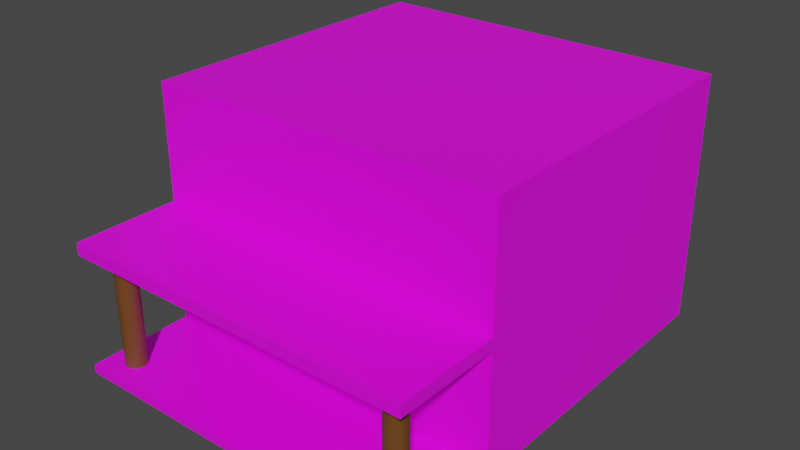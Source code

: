 # Source: Saloon_3.blend  (saved by Blender 3.3.6; exported with 4.5.12 LTS)
import bpy
from mathutils import Matrix  # noqa: F401  (used for matrix-valued properties, if any)

bpy.ops.wm.read_factory_settings(use_empty=True)
scene = bpy.context.scene
scene.name = 'Scene'

# ---- collections
col_collection = bpy.data.collections.new('Collection'); scene.collection.children.link(col_collection)

# ---- images (referenced by path relative to the original .blend; pixels are not part of the script)
import os
ASSET_DIR = os.environ.get("B2B_ASSET_DIR", "")  # directory of the original .blend (textures are referenced by path, not embedded)
HERE = os.path.dirname(os.path.abspath(__file__))  # packed textures are extracted next to this script under _unpacked/

def load_image(name, relpath, width, height, colorspace="sRGB"):
    """Load a texture the original file referenced (path relative to the .blend, or extracted next to this script)."""
    p = next((c for c in (os.path.join(HERE, relpath), os.path.join(ASSET_DIR, relpath)) if relpath and os.path.exists(c)), "")
    if p:
        img = bpy.data.images.load(p, check_existing=True)
        img.name = name
    else:  # same state as the original file: an image datablock whose file is absent (Cycles renders it pink)
        img = bpy.data.images.new(name, width, height)
        img.source = "FILE"
        img.filepath = "//" + (relpath or name)
    img.colorspace_settings.name = colorspace
    return img
img_saloon_texture_1_png = load_image('Saloon_Texture_1.png', 'Saloon_Texture_1.png', 1024, 1024, 'sRGB')

# ---- materials (node trees are filled in below, after node groups)
mat_material = bpy.data.materials.new('Material')
mat_material.alpha_threshold = 0.0
mat_material.use_transparent_shadow = False
mat_material.roughness = 0.5
mat_material.line_color = (0.0, 0.0, 0.0, 1.0)
mat_material_001 = bpy.data.materials.new('Material.001')
mat_material_001.use_transparent_shadow = False

# ---- material node trees
mat_material.use_nodes = True; mat_material.node_tree.nodes.clear()
_N = mat_material.node_tree.nodes; _L = mat_material.node_tree.links
n0 = _N.new('ShaderNodeOutputMaterial'); n0.name = 'Material Output'; n0.location = (300, 300)
n1 = _N.new('ShaderNodeBsdfPrincipled'); n1.name = 'Principled BSDF'; n1.location = (10, 300)
n1.distribution = 'GGX'
n1.subsurface_method = 'RANDOM_WALK_SKIN'
n1.inputs[3].default_value = 1.45
n1.inputs[27].default_value = (0.0, 0.0, 0.0, 1.0)
n1.inputs[28].default_value = 1.0
n2 = _N.new('ShaderNodeTexImage'); n2.name = 'Image Texture'; n2.location = (-280, 275)
n2.image = img_saloon_texture_1_png
_L.new(n1.outputs[0], n0.inputs[0])
_L.new(n2.outputs[0], n1.inputs[0])
n0.is_active_output = True
mat_material_001.use_nodes = True; mat_material_001.node_tree.nodes.clear()
_N = mat_material_001.node_tree.nodes; _L = mat_material_001.node_tree.links
n0 = _N.new('ShaderNodeBsdfPrincipled'); n0.name = 'Principled BSDF'; n0.location = (10, 300)
n0.distribution = 'GGX'
n0.subsurface_method = 'RANDOM_WALK_SKIN'
n0.inputs[0].default_value = (0.1492, 0.05423, 0.01201, 1.0)
n0.inputs[3].default_value = 1.45
n0.inputs[27].default_value = (0.0, 0.0, 0.0, 1.0)
n0.inputs[28].default_value = 1.0
n1 = _N.new('ShaderNodeOutputMaterial'); n1.name = 'Material Output'; n1.location = (300, 300)
_L.new(n0.outputs[0], n1.inputs[0])
n1.is_active_output = True

# ---- world
world_world = bpy.data.worlds.new('World'); scene.world = world_world
world_world.use_nodes = True; world_world.node_tree.nodes.clear()
_N = world_world.node_tree.nodes; _L = world_world.node_tree.links
n0 = _N.new('ShaderNodeOutputWorld'); n0.name = 'World Output'; n0.location = (300, 300)
n1 = _N.new('ShaderNodeBackground'); n1.name = 'Background'; n1.location = (10, 300)
n1.inputs[0].default_value = (0.05088, 0.05088, 0.05088, 1.0)
_L.new(n1.outputs[0], n0.inputs[0])
n0.is_active_output = True
world_world.color = (0.05088, 0.05088, 0.05088)
world_world.use_sun_shadow = False
world_world.sun_shadow_jitter_overblur = 0.0

# ---- meshes
me_cube = bpy.data.meshes.new('Cube')
me_cube.from_pydata([(1.0, 1.0, 2.737), (1.0, 1.0, -1.0), (1.0, -1.0, 2.737), (1.0, -1.0, -1.0), (-1.0, 1.0, 2.737), (-1.0, 1.0, -1.0), (-1.0, -1.0, 2.737), (-1.0, -1.0, -1.0), (1.0, 1.0, -0.8689), (-1.0, -1.0, -0.8689), (1.0, -1.0, -0.8689), (-1.0, 1.0, -0.8689), (-1.0, -1.0, 0.8153), (1.0, 1.0, 0.8153), (1.0, -1.0, 0.8153), (-1.0, 1.0, 0.8153), (-1.0, -1.0, 0.9998), (1.0, 1.0, 0.9998), (1.0, -1.0, 0.9998), (-1.0, 1.0, 0.9998), (1.0, -1.657, -0.8689), (1.0, -1.657, -1.0), (-1.0, -1.657, -1.0), (-1.0, -1.657, -0.8689), (1.0, -1.657, 0.9998), (1.0, -1.657, 0.8153), (-1.0, -1.657, 0.8153), (-1.0, -1.657, 0.9998), (0.795, -1.492, 0.8153), (0.7961, -1.505, 0.8153), (0.7961, -1.48, 0.8153), (0.8049, -1.528, 0.8153), (0.8049, -1.456, 0.8153), (0.7995, -1.517, 0.8153), (0.7995, -1.467, 0.8153), (0.8211, -1.546, 0.8153), (0.8211, -1.438, 0.8153), (0.8423, -1.556, 0.8153), (0.8423, -1.428, 0.8153), (0.8313, -1.552, 0.8153), (0.8313, -1.432, 0.8153), (0.8122, -1.538, 0.8153), (0.8122, -1.446, 0.8153), (0.8652, -1.556, 0.8153), (0.8652, -1.428, 0.8153), (0.8864, -1.546, 0.8153), (0.8864, -1.438, 0.8153), (0.8762, -1.552, 0.8153), (0.8762, -1.432, 0.8153), (0.9026, -1.528, 0.8153), (0.9026, -1.456, 0.8153), (0.9124, -1.492, 0.8153), (0.9113, -1.505, 0.8153), (0.9113, -1.48, 0.8153), (0.908, -1.517, 0.8153), (0.908, -1.467, 0.8153), (0.8953, -1.538, 0.8153), (0.8953, -1.446, 0.8153), (0.8537, -1.427, 0.8153), (0.8537, -1.557, 0.8153), (0.795, -1.492, -0.8689), (0.7961, -1.505, -0.8689), (0.7961, -1.48, -0.8689), (0.8049, -1.528, -0.8689), (0.8049, -1.456, -0.8689), (0.7995, -1.517, -0.8689), (0.7995, -1.467, -0.8689), (0.8211, -1.546, -0.8689), (0.8211, -1.438, -0.8689), (0.8423, -1.556, -0.8689), (0.8423, -1.428, -0.8689), (0.8313, -1.552, -0.8689), (0.8313, -1.432, -0.8689), (0.8122, -1.538, -0.8689), (0.8122, -1.446, -0.8689), (0.8652, -1.556, -0.8689), (0.8652, -1.428, -0.8689), (0.8864, -1.546, -0.8689), (0.8949, -1.539, -0.8689), (0.8864, -1.438, -0.8689), (0.8762, -1.552, -0.8689), (0.8762, -1.432, -0.8689), (0.9026, -1.528, -0.8689), (0.9026, -1.456, -0.8689), (0.9124, -1.492, -0.8689), (0.9113, -1.505, -0.8689), (0.9113, -1.48, -0.8689), (0.908, -1.517, -0.8689), (0.908, -1.467, -0.8689), (0.8953, -1.538, -0.8689), (0.8953, -1.446, -0.8689), (0.8537, -1.427, -0.8689), (0.8537, -1.557, -0.8689), (-0.9124, -1.492, 0.8153), (-0.9113, -1.505, 0.8153), (-0.9113, -1.48, 0.8153), (-0.9026, -1.528, 0.8153), (-0.908, -1.467, 0.8153), (-0.908, -1.517, 0.8153), (-0.9026, -1.456, 0.8153), (-0.8864, -1.546, 0.8153), (-0.8951, -1.538, 0.8153), (-0.8953, -1.446, 0.8153), (-0.8652, -1.428, 0.8153), (-0.8652, -1.556, 0.8153), (-0.8762, -1.432, 0.8153), (-0.8762, -1.552, 0.8153), (-0.8864, -1.438, 0.8153), (-0.8953, -1.538, 0.8153), (-0.8423, -1.556, 0.8153), (-0.8423, -1.428, 0.8153), (-0.8211, -1.546, 0.8153), (-0.8211, -1.438, 0.8153), (-0.8313, -1.552, 0.8153), (-0.8313, -1.432, 0.8153), (-0.8049, -1.528, 0.8153), (-0.8049, -1.456, 0.8153), (-0.795, -1.492, 0.8153), (-0.7961, -1.48, 0.8153), (-0.7961, -1.505, 0.8153), (-0.7995, -1.467, 0.8153), (-0.7995, -1.517, 0.8153), (-0.8122, -1.538, 0.8153), (-0.8122, -1.446, 0.8153), (-0.8537, -1.557, 0.8153), (-0.8537, -1.427, 0.8153), (-0.9124, -1.492, -0.8689), (-0.9113, -1.505, -0.8689), (-0.9113, -1.48, -0.8689), (-0.908, -1.517, -0.8689), (-0.9026, -1.456, -0.8689), (-0.9026, -1.528, -0.8689), (-0.908, -1.467, -0.8689), (-0.8953, -1.538, -0.8689), (-0.8864, -1.438, -0.8689), (-0.8652, -1.556, -0.8689), (-0.8762, -1.552, -0.8689), (-0.8652, -1.428, -0.8689), (-0.8864, -1.546, -0.8689), (-0.8762, -1.432, -0.8689), (-0.8953, -1.446, -0.8689), (-0.8423, -1.556, -0.8689), (-0.8423, -1.428, -0.8689), (-0.8211, -1.546, -0.8689), (-0.8211, -1.438, -0.8689), (-0.8313, -1.552, -0.8689), (-0.8313, -1.432, -0.8689), (-0.8049, -1.528, -0.8689), (-0.8049, -1.456, -0.8689), (-0.795, -1.492, -0.8689), (-0.7961, -1.48, -0.8689), (-0.7961, -1.505, -0.8689), (-0.7995, -1.467, -0.8689), (-0.7995, -1.517, -0.8689), (-0.8122, -1.446, -0.8689), (-0.8122, -1.538, -0.8689), (-0.8537, -1.557, -0.8689), (-0.8537, -1.427, -0.8689)], [], [(0, 4, 6, 2), (18, 2, 6, 16), (16, 6, 4, 19), (5, 1, 3, 7), (17, 0, 2, 18), (19, 4, 0, 17), (5, 11, 8, 1), (1, 8, 10, 3), (7, 9, 11, 5), (45, 56, 25, 26, 101, 100, 106, 104, 124, 109, 113, 111, 122, 115, 121, 119, 117, 118, 120, 116, 123, 112, 114, 110, 125, 103, 12, 14, 44, 58, 38, 40, 36, 42, 32, 34, 30, 28, 29, 33, 31, 41, 35, 39, 37, 59, 43, 47), (101, 26, 12, 103, 105, 107, 102, 99, 97, 95, 93, 94, 98, 96, 108), (48, 44, 14, 25, 56, 49, 54, 52, 51, 53, 55, 50, 57, 46), (11, 15, 13, 8), (8, 13, 14, 10), (9, 12, 15, 11), (10, 14, 12, 9), (15, 19, 17, 13), (13, 17, 18, 14), (12, 16, 19, 15), (14, 18, 24, 25), (21, 20, 23, 22), (25, 24, 27, 26), (7, 3, 21, 22), (89, 78, 20, 10, 76, 81, 79, 90, 83, 88, 86, 84, 85, 87, 82), (133, 23, 20, 78, 77, 80, 75, 92, 69, 71, 67, 73, 63, 65, 61, 60, 62, 66, 64, 74, 68, 72, 70, 91, 76, 10, 9, 137, 157, 142, 146, 144, 154, 148, 152, 150, 149, 151, 153, 147, 155, 143, 145, 141, 156, 135, 136, 138), (137, 9, 23, 133, 131, 129, 127, 126, 128, 132, 130, 140, 134, 139), (16, 12, 26, 27), (3, 10, 20, 21), (18, 16, 27, 24), (9, 7, 22, 23), (58, 44, 76, 91), (44, 48, 81, 76), (48, 46, 79, 81), (46, 57, 90, 79), (90, 57, 50, 83), (83, 50, 55, 88), (88, 55, 53, 86), (86, 53, 51, 84), (84, 51, 52, 85), (85, 52, 54, 87), (87, 54, 49, 82), (82, 49, 56, 89), (78, 89, 56, 45, 77), (77, 45, 47, 80), (80, 47, 43, 75), (75, 43, 59, 92), (92, 59, 37, 69), (69, 37, 39, 71), (71, 39, 35, 67), (67, 35, 41, 73), (41, 31, 63, 73), (31, 33, 65, 63), (33, 29, 61, 65), (29, 28, 60, 61), (28, 30, 62, 60), (30, 34, 66, 62), (34, 32, 64, 66), (32, 42, 74, 64), (42, 36, 68, 74), (36, 40, 72, 68), (40, 38, 70, 72), (38, 58, 91, 70), (125, 110, 142, 157), (110, 114, 146, 142), (114, 112, 144, 146), (112, 123, 154, 144), (154, 123, 116, 148), (148, 116, 120, 152), (152, 120, 118, 150), (150, 118, 117, 149), (149, 117, 119, 151), (151, 119, 121, 153), (153, 121, 115, 147), (147, 115, 122, 155), (155, 122, 111, 143), (143, 111, 113, 145), (145, 113, 109, 141), (141, 109, 124, 156), (156, 124, 104, 135), (135, 104, 106, 136), (136, 106, 100, 138), (138, 100, 101, 108, 133), (108, 96, 131, 133), (96, 98, 129, 131), (98, 94, 127, 129), (94, 93, 126, 127), (93, 95, 128, 126), (95, 97, 132, 128), (97, 99, 130, 132), (99, 102, 140, 130), (102, 107, 134, 140), (107, 105, 139, 134), (105, 103, 137, 139), (103, 125, 157, 137)])
me_cube.polygons.foreach_set('material_index', [0, 0, 0, 0, 0, 0, 0, 0, 0, 0, 0, 0, 0, 0, 0, 0, 0, 0, 0, 0, 0, 0, 0, 0, 0, 0, 0, 0, 0, 0, 1, 1, 1, 1, 1, 1, 1, 1, 1, 1, 1, 1, 1, 1, 1, 1, 1, 1, 1, 1, 1, 1, 1, 1, 1, 1, 1, 1, 1, 1, 1, 1, 1, 1, 1, 1, 1, 1, 1, 1, 1, 1, 1, 1, 1, 1, 1, 1, 1, 1, 1, 1, 1, 1, 1, 1, 1, 1, 1, 1, 1, 1, 1, 1])
_uv = me_cube.uv_layers.new(name='UVMap')
_uv.uv.foreach_set('vector', [0.2585, 0.483, 0.517, 0.483, 0.517, 0.7415, 0.2585, 0.7415, 0.517, 0.483, 0.7415, 0.483, 0.7415, 0.7415, 0.517, 0.7415, 0.08492, 0.2245, 0.08492, 0.0, 0.3434, 0.0, 0.3434, 0.2245, 0.0, 0.483, 0.2585, 0.483, 0.2585, 0.7415, 0.0, 0.7415, 0.3434, 0.2245, 0.3434, 0.0, 0.6019, 0.0, 0.6019, 0.2245, 0.9453, 0.2585, 0.9453, 0.483, 0.6868, 0.483, 0.6868, 0.2585, 0.9453, 0.0, 0.9453, 0.01695, 0.6868, 0.01695, 0.6868, 0.0, 0.3434, 0.483, 0.3434, 0.466, 0.6019, 0.466, 0.6019, 0.483, 0.08492, 0.483, 0.08492, 0.466, 0.3434, 0.466, 0.3434, 0.483, 0.2728, 0.9853, 0.2738, 0.9865, 0.2585, 1.0, 0.2585, 0.7415, 0.2738, 0.7551, 0.2728, 0.7562, 0.272, 0.7575, 0.2715, 0.7589, 0.2714, 0.7604, 0.2715, 0.7619, 0.272, 0.7633, 0.2728, 0.7646, 0.2738, 0.7658, 0.2751, 0.7667, 0.2766, 0.7674, 0.2782, 0.7678, 0.2798, 0.768, 0.2814, 0.7678, 0.283, 0.7674, 0.2845, 0.7667, 0.2858, 0.7658, 0.2868, 0.7646, 0.2876, 0.7633, 0.2881, 0.7619, 0.2882, 0.7604, 0.2881, 0.7589, 0.3434, 0.7415, 0.3434, 1.0, 0.2881, 0.9826, 0.2882, 0.9811, 0.2881, 0.9796, 0.2876, 0.9782, 0.2868, 0.9769, 0.2858, 0.9757, 0.2845, 0.9748, 0.283, 0.9741, 0.2814, 0.9737, 0.2798, 0.9735, 0.2782, 0.9737, 0.2766, 0.9741, 0.2751, 0.9748, 0.2738, 0.9757, 0.2728, 0.9769, 0.272, 0.9782, 0.2715, 0.9796, 0.2714, 0.9811, 0.2715, 0.9826, 0.272, 0.984, 0.2738, 0.7551, 0.2585, 0.7415, 0.3434, 0.7415, 0.2881, 0.7589, 0.2876, 0.7575, 0.2868, 0.7562, 0.2858, 0.755, 0.2845, 0.7541, 0.283, 0.7534, 0.2814, 0.753, 0.2798, 0.7528, 0.2782, 0.753, 0.2766, 0.7534, 0.2751, 0.7541, 0.2738, 0.755, 0.2876, 0.984, 0.2881, 0.9826, 0.3434, 1.0, 0.2585, 1.0, 0.2738, 0.9865, 0.2751, 0.9874, 0.2766, 0.9881, 0.2782, 0.9885, 0.2798, 0.9887, 0.2814, 0.9885, 0.283, 0.9881, 0.2845, 0.9874, 0.2858, 0.9865, 0.2868, 0.9853, 0.9453, 0.01695, 0.9453, 0.2346, 0.6868, 0.2346, 0.6868, 0.01695, 0.3434, 0.466, 0.3434, 0.2484, 0.6019, 0.2484, 0.6019, 0.466, 0.08492, 0.466, 0.08492, 0.2484, 0.3434, 0.2484, 0.3434, 0.466, 0.9592, 0.7415, 0.7415, 0.7415, 0.7415, 0.483, 0.9592, 0.483, 0.9453, 0.2346, 0.9453, 0.2585, 0.6868, 0.2585, 0.6868, 0.2346, 0.3434, 0.2484, 0.3434, 0.2245, 0.6019, 0.2245, 0.6019, 0.2484, 0.08492, 0.2484, 0.08492, 0.2245, 0.3434, 0.2245, 0.3434, 0.2484, 0.6019, 0.2484, 0.6019, 0.2245, 0.6868, 0.2245, 0.6868, 0.2484, 0.9762, 0.7415, 0.9592, 0.7415, 0.9592, 0.483, 0.9762, 0.483, 0.9453, 0.0, 0.9692, 0.0, 0.9692, 0.2585, 0.9453, 0.2585, 0.0, 0.7415, 0.2585, 0.7415, 0.2585, 0.8264, 0.0, 0.8264, 0.4437, 0.755, 0.4436, 0.7551, 0.4283, 0.7415, 0.5133, 0.7415, 0.4579, 0.7589, 0.4574, 0.7575, 0.4566, 0.7562, 0.4556, 0.755, 0.4543, 0.7541, 0.4529, 0.7534, 0.4513, 0.753, 0.4496, 0.7528, 0.448, 0.753, 0.4464, 0.7534, 0.445, 0.7541, 0.4437, 0.9865, 0.4283, 1.0, 0.4283, 0.7415, 0.4436, 0.7551, 0.4426, 0.7562, 0.4419, 0.7575, 0.4414, 0.7589, 0.4412, 0.7604, 0.4414, 0.7619, 0.4419, 0.7633, 0.4426, 0.7646, 0.4437, 0.7658, 0.445, 0.7667, 0.4464, 0.7674, 0.448, 0.7678, 0.4496, 0.768, 0.4513, 0.7678, 0.4529, 0.7674, 0.4543, 0.7667, 0.4556, 0.7658, 0.4566, 0.7646, 0.4574, 0.7633, 0.4579, 0.7619, 0.4581, 0.7604, 0.4579, 0.7589, 0.5133, 0.7415, 0.5133, 1.0, 0.4579, 0.9826, 0.4581, 0.9811, 0.4579, 0.9796, 0.4574, 0.9782, 0.4566, 0.9769, 0.4556, 0.9757, 0.4543, 0.9748, 0.4529, 0.9741, 0.4513, 0.9737, 0.4496, 0.9735, 0.448, 0.9737, 0.4464, 0.9741, 0.445, 0.9748, 0.4437, 0.9757, 0.4426, 0.9769, 0.4419, 0.9782, 0.4414, 0.9796, 0.4412, 0.9811, 0.4414, 0.9826, 0.4419, 0.984, 0.4426, 0.9853, 0.4579, 0.9826, 0.5133, 1.0, 0.4283, 1.0, 0.4437, 0.9865, 0.445, 0.9874, 0.4464, 0.9881, 0.448, 0.9885, 0.4496, 0.9887, 0.4513, 0.9885, 0.4529, 0.9881, 0.4543, 0.9874, 0.4556, 0.9865, 0.4566, 0.9853, 0.4574, 0.984, 0.08492, 0.2245, 0.08492, 0.2484, 0.0, 0.2484, 0.0, 0.2245, 0.6019, 0.483, 0.6019, 0.466, 0.6868, 0.466, 0.6868, 0.483, 0.4283, 0.7415, 0.4283, 1.0, 0.3434, 1.0, 0.3434, 0.7415, 0.08492, 0.466, 0.08492, 0.483, 0.0, 0.483, 0.0, 0.466, 0.5581, 0.9592, 0.5566, 0.9592, 0.5566, 0.7415, 0.5581, 0.7415, 0.5566, 0.9592, 0.5552, 0.9592, 0.5552, 0.7415, 0.5566, 0.7415, 0.5552, 0.9592, 0.5539, 0.9592, 0.5539, 0.7415, 0.5552, 0.7415, 0.5539, 0.9592, 0.5527, 0.9592, 0.5527, 0.7415, 0.5539, 0.7415, 0.5289, 0.7415, 0.5289, 0.9592, 0.5276, 0.9592, 0.5276, 0.7415, 0.5276, 0.7415, 0.5276, 0.9592, 0.5262, 0.9592, 0.5262, 0.7415, 0.5262, 0.7415, 0.5262, 0.9592, 0.5246, 0.9592, 0.5246, 0.7415, 0.5246, 0.7415, 0.5246, 0.9592, 0.523, 0.9592, 0.523, 0.7415, 0.523, 0.7415, 0.523, 0.9592, 0.5213, 0.9592, 0.5213, 0.7415, 0.5213, 0.7415, 0.5213, 0.9592, 0.5197, 0.9592, 0.5197, 0.7415, 0.5197, 0.7415, 0.5197, 0.9592, 0.5183, 0.9592, 0.5183, 0.7415, 0.5183, 0.7415, 0.5183, 0.9592, 0.517, 0.9592, 0.517, 0.7415, 0.5956, 0.7415, 0.5956, 0.7415, 0.5956, 0.9592, 0.5945, 0.9592, 0.5945, 0.7415, 0.5945, 0.7415, 0.5945, 0.9592, 0.5932, 0.9592, 0.5932, 0.7415, 0.5932, 0.7415, 0.5932, 0.9592, 0.5918, 0.9592, 0.5918, 0.7415, 0.5918, 0.7415, 0.5918, 0.9592, 0.5903, 0.9592, 0.5903, 0.7415, 0.5903, 0.7415, 0.5903, 0.9592, 0.5888, 0.9592, 0.5888, 0.7415, 0.5888, 0.7415, 0.5888, 0.9592, 0.5874, 0.9592, 0.5874, 0.7415, 0.5874, 0.7415, 0.5874, 0.9592, 0.5861, 0.9592, 0.5861, 0.7415, 0.5861, 0.7415, 0.5861, 0.9592, 0.5849, 0.9592, 0.5849, 0.7415, 0.5408, 0.9592, 0.5395, 0.9592, 0.5395, 0.7415, 0.5408, 0.7415, 0.5395, 0.9592, 0.5381, 0.9592, 0.5381, 0.7415, 0.5395, 0.7415, 0.5381, 0.9592, 0.5365, 0.9592, 0.5365, 0.7415, 0.5381, 0.7415, 0.5365, 0.9592, 0.5349, 0.9592, 0.5349, 0.7415, 0.5365, 0.7415, 0.5349, 0.9592, 0.5332, 0.9592, 0.5332, 0.7415, 0.5349, 0.7415, 0.5332, 0.9592, 0.5316, 0.9592, 0.5316, 0.7415, 0.5332, 0.7415, 0.5316, 0.9592, 0.5302, 0.9592, 0.5302, 0.7415, 0.5316, 0.7415, 0.5302, 0.9592, 0.5289, 0.9592, 0.5289, 0.7415, 0.5302, 0.7415, 0.5634, 0.9592, 0.5623, 0.9592, 0.5623, 0.7415, 0.5634, 0.7415, 0.5623, 0.9592, 0.561, 0.9592, 0.561, 0.7415, 0.5623, 0.7415, 0.561, 0.9592, 0.5596, 0.9592, 0.5596, 0.7415, 0.561, 0.7415, 0.5596, 0.9592, 0.5581, 0.9592, 0.5581, 0.7415, 0.5596, 0.7415, 0.5795, 0.9592, 0.5781, 0.9592, 0.5781, 0.7415, 0.5795, 0.7415, 0.5781, 0.9592, 0.5766, 0.9592, 0.5766, 0.7415, 0.5781, 0.7415, 0.5766, 0.9592, 0.5753, 0.9592, 0.5753, 0.7415, 0.5766, 0.7415, 0.5753, 0.9592, 0.5742, 0.9592, 0.5742, 0.7415, 0.5753, 0.7415, 0.9572, 0.2585, 0.9572, 0.4762, 0.956, 0.4762, 0.956, 0.2585, 0.956, 0.2585, 0.956, 0.4762, 0.9545, 0.4762, 0.9545, 0.2585, 0.9545, 0.2585, 0.9545, 0.4762, 0.9529, 0.4762, 0.9529, 0.2585, 0.9529, 0.2585, 0.9529, 0.4762, 0.9513, 0.4762, 0.9513, 0.2585, 0.9513, 0.2585, 0.9513, 0.4762, 0.9497, 0.4762, 0.9497, 0.2585, 0.9497, 0.2585, 0.9497, 0.4762, 0.9481, 0.4762, 0.9481, 0.2585, 0.9481, 0.2585, 0.9481, 0.4762, 0.9466, 0.4762, 0.9466, 0.2585, 0.9466, 0.2585, 0.9466, 0.4762, 0.9453, 0.4762, 0.9453, 0.2585, 0.5742, 0.7415, 0.5742, 0.9592, 0.573, 0.9592, 0.573, 0.7415, 0.573, 0.7415, 0.573, 0.9592, 0.5717, 0.9592, 0.5717, 0.7415, 0.5717, 0.7415, 0.5717, 0.9592, 0.5703, 0.9592, 0.5703, 0.7415, 0.5703, 0.7415, 0.5703, 0.9592, 0.5688, 0.9592, 0.5688, 0.7415, 0.5688, 0.7415, 0.5688, 0.9592, 0.5673, 0.9592, 0.5673, 0.7415, 0.5673, 0.7415, 0.5673, 0.9592, 0.5659, 0.9592, 0.5659, 0.7415, 0.5659, 0.7415, 0.5659, 0.9592, 0.5646, 0.9592, 0.5646, 0.7415, 0.5646, 0.7415, 0.5646, 0.9592, 0.5635, 0.9592, 0.5634, 0.9592, 0.5634, 0.7415, 0.5527, 0.9592, 0.5514, 0.9592, 0.5514, 0.7415, 0.5527, 0.7415, 0.5514, 0.9592, 0.55, 0.9592, 0.55, 0.7415, 0.5514, 0.7415, 0.55, 0.9592, 0.5484, 0.9592, 0.5484, 0.7415, 0.55, 0.7415, 0.5484, 0.9592, 0.5468, 0.9592, 0.5468, 0.7415, 0.5484, 0.7415, 0.5468, 0.9592, 0.5451, 0.9592, 0.5451, 0.7415, 0.5468, 0.7415, 0.5451, 0.9592, 0.5435, 0.9592, 0.5435, 0.7415, 0.5451, 0.7415, 0.5435, 0.9592, 0.5421, 0.9592, 0.5421, 0.7415, 0.5435, 0.7415, 0.5421, 0.9592, 0.5408, 0.9592, 0.5408, 0.7415, 0.5421, 0.7415, 0.5849, 0.9592, 0.5838, 0.9592, 0.5838, 0.7415, 0.5849, 0.7415, 0.5838, 0.9592, 0.5825, 0.9592, 0.5825, 0.7415, 0.5838, 0.7415, 0.5825, 0.9592, 0.581, 0.9592, 0.581, 0.7415, 0.5825, 0.7415, 0.581, 0.9592, 0.5795, 0.9592, 0.5795, 0.7415, 0.581, 0.7415])
me_cube.materials.append(mat_material)
me_cube.materials.append(mat_material_001)
me_cube.use_mirror_vertex_groups = False
me_cube.update()

# ---- objects
ob_cube = bpy.data.objects.new('Cube', me_cube)

# ---- transforms, parenting, visibility, modifiers, constraints
ob_cube.location = (0.0, 0.0, 0.8249)
ob_cube.scale = (2.694, 2.429, 1.0)
ob_cube.lock_rotations_4d = False
ob_cube.empty_display_type = 'ARROWS'
ob_cube.lineart.crease_threshold = 0.0

# ---- collection membership
col_collection.objects.link(ob_cube)

# ---- scene / render settings (as saved in the file)
scene.frame_start = 1; scene.frame_end = 250; scene.frame_set(50)
scene.render.engine = 'BLENDER_EEVEE_NEXT'
scene.cycles.sampling_pattern = 'TABULATED_SOBOL'
scene.cycles.use_light_tree = False
scene.view_settings.view_transform = 'Filmic'
bpy.context.view_layer.update()

# ---- added for rendering (the .blend has no active camera and no usable light): camera, sun
cam_auto = bpy.data.cameras.new('AutoCamera')
cam_auto.lens = 50.0
cam_auto.sensor_width = 36.0
cam_auto.clip_end = 1000.0
ob_auto_camera = bpy.data.objects.new('AutoCamera', cam_auto)
scene.collection.objects.link(ob_auto_camera)
ob_auto_camera.location = (8.51226, -11.0126, 8.50315)
ob_auto_camera.rotation_euler = (1.09748, -7.21219e-08, 0.694738)
scene.camera = ob_auto_camera
light_auto_sun = bpy.data.lights.new('AutoSun', 'SUN')
light_auto_sun.energy = 3.0
light_auto_sun.angle = 0.0523599
ob_auto_sun = bpy.data.objects.new('AutoSun', light_auto_sun)
scene.collection.objects.link(ob_auto_sun)
ob_auto_sun.rotation_euler = (0.872665, 0.174533, 0.523599)
bpy.context.view_layer.update()
